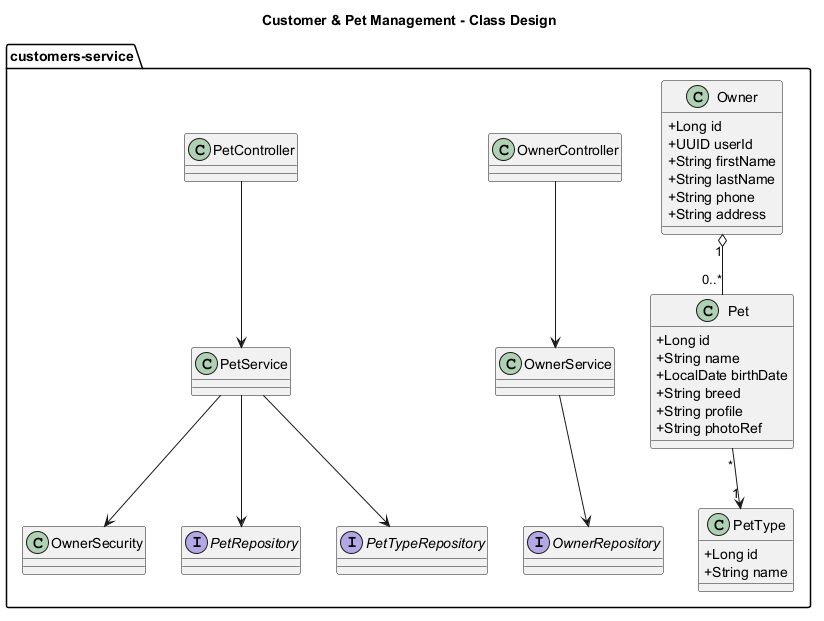

The diagram above was rendered by PlantUML. Its source (embedded in the PNG):
@startuml
title Customer & Pet Management - Class Design
skinparam classAttributeIconSize 0
skinparam shadowing false

package "customers-service" {
  class Owner {
    +Long id
    +UUID userId
    +String firstName
    +String lastName
    +String phone
    +String address
  }

  class Pet {
    +Long id
    +String name
    +LocalDate birthDate
    +String breed
    +String profile
    +String photoRef
  }

  class PetType {
    +Long id
    +String name
  }

  class OwnerController
  class PetController
  class OwnerService
  class PetService
  class OwnerSecurity
  interface OwnerRepository
  interface PetRepository
  interface PetTypeRepository
}

Owner "1" o-- "0..*" Pet
Pet "*" --> "1" PetType
OwnerController --> OwnerService
PetController --> PetService
OwnerService --> OwnerRepository
PetService --> PetRepository
PetService --> PetTypeRepository
PetService --> OwnerSecurity
@enduml